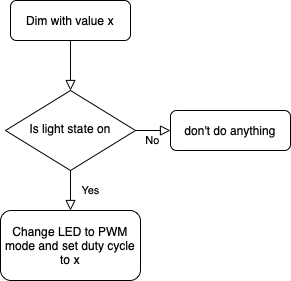

The diagram above was exported from draw.io. Its source (the exported page's mxGraphModel, read from the mxfile embedded in the PNG):
<mxGraphModel dx="764" dy="543" grid="1" gridSize="10" guides="1" tooltips="1" connect="1" arrows="1" fold="1" page="1" pageScale="1" pageWidth="827" pageHeight="1169" math="0" shadow="0">
  <root>
    <mxCell id="WIyWlLk6GJQsqaUBKTNV-0" />
    <mxCell id="WIyWlLk6GJQsqaUBKTNV-1" parent="WIyWlLk6GJQsqaUBKTNV-0" />
    <mxCell id="WIyWlLk6GJQsqaUBKTNV-2" value="" style="rounded=0;html=1;jettySize=auto;orthogonalLoop=1;fontSize=11;endArrow=block;endFill=0;endSize=8;strokeWidth=1;shadow=0;labelBackgroundColor=none;edgeStyle=orthogonalEdgeStyle;" parent="WIyWlLk6GJQsqaUBKTNV-1" source="WIyWlLk6GJQsqaUBKTNV-3" target="WIyWlLk6GJQsqaUBKTNV-6" edge="1">
      <mxGeometry relative="1" as="geometry" />
    </mxCell>
    <mxCell id="WIyWlLk6GJQsqaUBKTNV-3" value="Dim with value x" style="rounded=1;whiteSpace=wrap;html=1;fontSize=12;glass=0;strokeWidth=1;shadow=0;" parent="WIyWlLk6GJQsqaUBKTNV-1" vertex="1">
      <mxGeometry x="160" y="80" width="120" height="40" as="geometry" />
    </mxCell>
    <mxCell id="WIyWlLk6GJQsqaUBKTNV-4" value="Yes" style="rounded=0;html=1;jettySize=auto;orthogonalLoop=1;fontSize=11;endArrow=block;endFill=0;endSize=8;strokeWidth=1;shadow=0;labelBackgroundColor=none;edgeStyle=orthogonalEdgeStyle;" parent="WIyWlLk6GJQsqaUBKTNV-1" source="WIyWlLk6GJQsqaUBKTNV-6" edge="1">
      <mxGeometry y="20" relative="1" as="geometry">
        <mxPoint as="offset" />
        <mxPoint x="220" y="290" as="targetPoint" />
      </mxGeometry>
    </mxCell>
    <mxCell id="WIyWlLk6GJQsqaUBKTNV-5" value="No" style="edgeStyle=orthogonalEdgeStyle;rounded=0;html=1;jettySize=auto;orthogonalLoop=1;fontSize=11;endArrow=block;endFill=0;endSize=8;strokeWidth=1;shadow=0;labelBackgroundColor=none;" parent="WIyWlLk6GJQsqaUBKTNV-1" source="WIyWlLk6GJQsqaUBKTNV-6" target="WIyWlLk6GJQsqaUBKTNV-7" edge="1">
      <mxGeometry y="10" relative="1" as="geometry">
        <mxPoint as="offset" />
      </mxGeometry>
    </mxCell>
    <mxCell id="WIyWlLk6GJQsqaUBKTNV-6" value="Is light state on" style="rhombus;whiteSpace=wrap;html=1;shadow=0;fontFamily=Helvetica;fontSize=12;align=center;strokeWidth=1;spacing=6;spacingTop=-4;" parent="WIyWlLk6GJQsqaUBKTNV-1" vertex="1">
      <mxGeometry x="155" y="170" width="130" height="80" as="geometry" />
    </mxCell>
    <mxCell id="WIyWlLk6GJQsqaUBKTNV-7" value="don't do anything" style="rounded=1;whiteSpace=wrap;html=1;fontSize=12;glass=0;strokeWidth=1;shadow=0;" parent="WIyWlLk6GJQsqaUBKTNV-1" vertex="1">
      <mxGeometry x="320" y="190" width="120" height="40" as="geometry" />
    </mxCell>
    <mxCell id="Y2HiRhrI2lRSDsyhKW03-1" value="Change LED to PWM mode and set duty cycle to x" style="rounded=1;whiteSpace=wrap;html=1;fontSize=12;glass=0;strokeWidth=1;shadow=0;" vertex="1" parent="WIyWlLk6GJQsqaUBKTNV-1">
      <mxGeometry x="150" y="290" width="140" height="70" as="geometry" />
    </mxCell>
  </root>
</mxGraphModel>